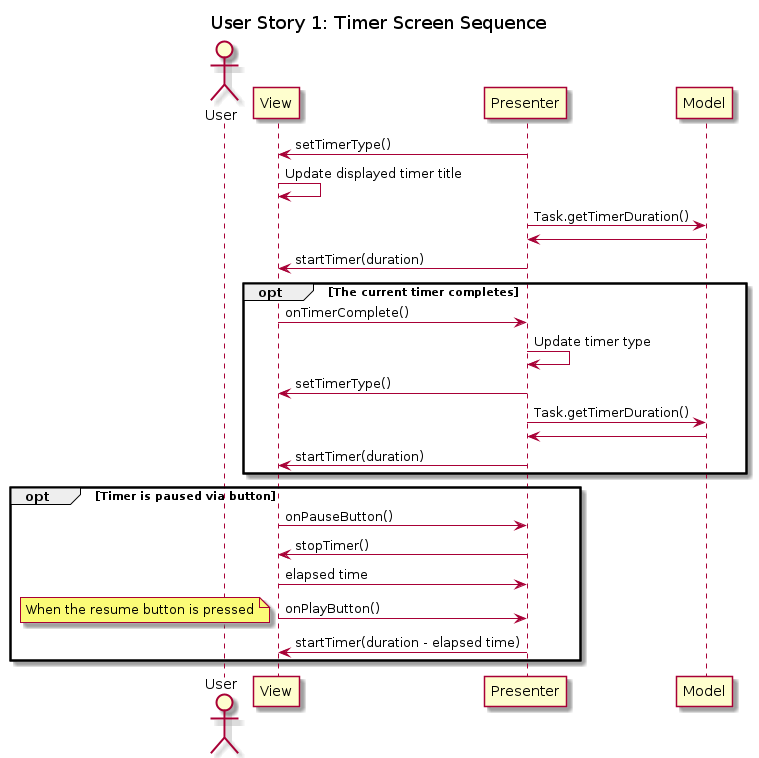

The diagram above was rendered by PlantUML. Its source (embedded in the PNG):
@startuml
title User Story 1: Timer Screen Sequence

actor User
participant View
participant Presenter
participant Model

Presenter -> View: setTimerType()
View -> View: Update displayed timer title
Presenter -> Model: Task.getTimerDuration()
Model -> Presenter: 
Presenter -> View: startTimer(duration)

opt The current timer completes
        View -> Presenter: onTimerComplete()
        Presenter -> Presenter: Update timer type
        Presenter -> View: setTimerType()
        Presenter -> Model: Task.getTimerDuration()
        Model -> Presenter: 
        Presenter -> View: startTimer(duration)
end

opt Timer is paused via button
        View -> Presenter: onPauseButton()
        Presenter -> View: stopTimer()
        View -> Presenter: elapsed time

        View -> Presenter: onPlayButton()
        note left: When the resume button is pressed
        Presenter -> View: startTimer(duration - elapsed time)
end
@enduml